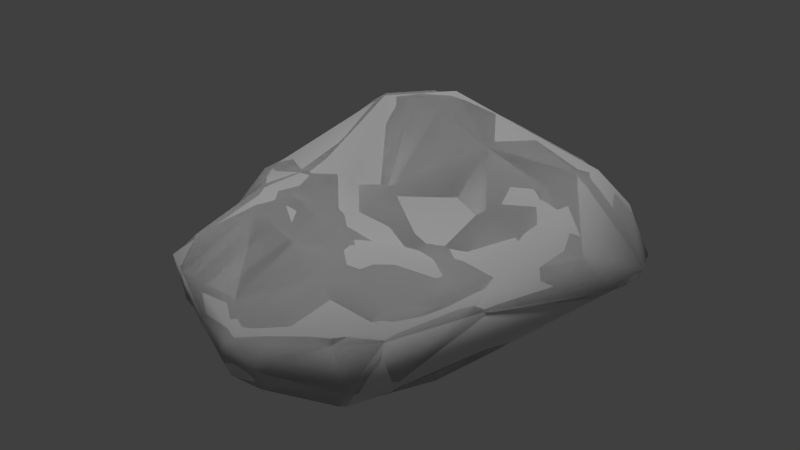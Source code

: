 # Source: rock_brown_01_flat.blend  (saved by Blender 2.65.0; exported with 4.5.12 LTS)
import bpy
from mathutils import Matrix  # noqa: F401  (used for matrix-valued properties, if any)

bpy.ops.wm.read_factory_settings(use_empty=True)
scene = bpy.context.scene
scene.name = 'Scene'

# ---- collections
col_collection_1 = bpy.data.collections.new('Collection 1'); scene.collection.children.link(col_collection_1)

# ---- materials (node trees are filled in below, after node groups)
mat_rock_brown_01 = bpy.data.materials.new('rock_brown_01')
mat_rock_brown_01.alpha_threshold = 0.0
mat_rock_brown_01.use_transparent_shadow = False
mat_rock_brown_01.roughness = 0.5
mat_rock_brown_01.line_color = (0.0, 0.0, 0.0, 1.0)

# ---- material node trees

# ---- world
world_world = bpy.data.worlds.new('World'); scene.world = world_world
world_world.color = (0.05088, 0.05088, 0.05088)
world_world.use_sun_shadow = False
world_world.sun_shadow_jitter_overblur = 0.0
world_world.cycles.sampling_method = 'MANUAL'
world_world.cycles.sample_map_resolution = 256

# ---- lights
light_hemi = bpy.data.lights.new('Hemi', 'SUN')
light_hemi.transmission_factor = 0.0
light_hemi.angle = 0.1993
light_hemi.energy = 1.0
light_hemi.shadow_buffer_clip_start = 0.5
light_hemi.shadow_soft_size = 0.1
light_hemi.shadow_cascade_max_distance = 1000.0
light_hemi.cycles.use_multiple_importance_sampling = False

# ---- meshes
me_collisionmesh_1 = bpy.data.meshes.new('collisionmesh-1')
me_collisionmesh_1.from_pydata([(-0.9204, 0.24, 0.1717), (0.8536, 1.043, -0.5446), (0.8939, -0.7826, -0.3583), (-0.6752, -0.7828, -0.473), (0.2308, 0.558, -0.5458), (-0.7174, 0.9745, 0.619), (-1.033, -0.1683, -0.5032), (-0.884, -0.8868, -0.2424), (-1.357, 0.9451, -0.0621), (-0.4461, 1.147, -0.4481), (-0.6071, -1.152, 0.04775), (0.994, 1.43, 0.1286), (0.2625, -0.9379, -0.577), (-0.007456, -1.293, -0.4056), (0.8452, -0.885, -0.006552), (1.037, -0.04216, 0.1352), (1.35, 0.4333, 0.1738), (0.2091, -0.3244, 0.1264), (0.2297, -1.351, -0.2268), (-0.3916, -0.1854, -0.5745), (0.1568, -1.149, -0.5174), (-0.6729, -0.01338, 0.2281), (-0.1192, -0.0774, 0.1824), (0.3218, 1.129, 0.6069), (-0.5481, 0.2458, 0.2651), (-1.117, -0.1823, -0.2293), (-0.09485, 0.2646, 0.2936), (0.5642, 1.221, -0.5953), (0.4133, 1.779, -0.354), (1.17, 1.319, -0.2231), (0.9051, -0.478, -0.464), (-0.015, -1.384, -0.2273), (0.5673, -0.649, -0.5746), (-0.6003, 1.48, 0.02985), (-1.389, 0.54, -0.3802), (-0.6559, -1.103, -0.1847), (-0.8947, -0.9605, 0.002986), (-0.3955, -1.088, -0.3046), (0.02541, 0.9196, 0.7648), (-0.809, 0.5432, 0.3265), (-0.3259, 0.8165, 0.7396), (-0.3365, 1.065, 0.7059), (-0.874, -0.5263, -0.463), (-0.6016, 1.471, -0.3027), (-1.347, 0.1744, -0.4141), (1.553, 0.4657, 0.003241), (-0.8372, -0.2119, 0.2483), (-0.5301, -0.249, 0.284), (0.7156, 1.655, -0.2784), (-1.482, 0.304, -0.2339), (0.3886, 0.1306, 0.1126), (-0.562, 1.329, 0.345), (1.108, 1.114, -0.3802), (0.7322, 0.4767, -0.5296), (-1.082, 1.206, 0.313), (-0.8089, 1.185, 0.5266), (0.9326, -0.5143, 0.103), (-0.1271, -1.143, 0.03701), (0.3861, 1.537, 0.3018), (1.092, -0.2521, -0.001497), (-0.622, 0.7801, 0.6607), (1.477, 0.81, -0.1411), (-1.142, -0.2092, -0.01526), (1.604, 0.7741, 0.05314), (0.07168, 1.695, -0.4785), (0.9695, 0.3233, 0.2575), (0.7206, 0.04966, 0.1121), (0.8349, -0.3067, 0.1248), (0.01327, -1.358, -0.0858), (-1.118, 0.1351, -0.5453), (0.2127, -1.285, -0.401), (0.2371, -1.265, -0.06254), (0.6032, -1.08, -0.0331), (-0.4651, 0.466, -0.489), (0.2056, -0.6498, 0.1075), (-0.5551, 1.137, 0.5637), (-0.2107, -0.5559, 0.1576), (-0.8249, -0.8374, 0.1263), (-1.459, 0.311, -0.08408), (0.6967, -1.061, -0.3435), (1.082, -0.05601, -0.3687), (-0.2631, -0.8061, -0.5254), (-0.03169, 1.191, 0.6341), (-0.8835, -0.04504, -0.5926), (0.8172, 1.478, -0.5151), (0.7695, 1.375, 0.354), (-0.9276, 0.7649, -0.4869), (-1.08, 1.025, -0.4279), (-0.02388, 1.785, -0.2669), (1.3, 1.149, 0.1942), (-1.199, 0.7069, 0.1775), (0.7905, -0.6602, 0.122), (0.4095, -0.1357, 0.06734), (0.4227, 0.6937, 0.5784), (0.64, 0.3766, 0.3025), (0.9576, 0.9607, 0.4604), (0.4458, 1.689, 0.08203), (-0.3127, -1.268, -0.1031), (-0.7634, -0.5335, -0.558), (1.054, -0.3797, -0.2934), (1.3, 0.2432, -0.1732), (0.2618, -0.08318, -0.6137), (-1.229, 1.254, -0.116), (-1.241, 1.158, -0.3186), (0.5851, -0.9965, -0.518), (0.9487, 0.5794, -0.4685), (-0.5829, -0.5128, 0.2693), (-1.363, 1.024, -0.2411), (-1.126, 0.09485, 0.1204), (-0.9591, 1.121, 0.4705), (-0.03103, 1.64, 0.1351), (-1.345, 0.2849, 0.06268), (0.488, 1.65, -0.5363), (0.9875, 1.185, 0.3919), (1.489, 1.059, -0.01695), (0.9113, 0.6583, 0.4461)], [], [(74, 72, 91), (87, 34, 103), (101, 32, 12), (42, 3, 7), (93, 50, 94), (87, 43, 9), (97, 13, 31), (22, 21, 47), (1, 27, 84), (1, 84, 52), (41, 40, 38), (1, 52, 105), (83, 73, 19), (96, 88, 110), (61, 114, 63), (88, 64, 43), (2, 30, 99), (94, 115, 93), (22, 24, 21), (2, 79, 104), (18, 68, 31), (109, 54, 90), (2, 104, 30), (96, 48, 28), (3, 81, 37), (3, 37, 35), (3, 35, 7), (40, 26, 93), (28, 48, 84), (65, 16, 115), (46, 108, 62), (36, 62, 25), (91, 14, 56), (53, 4, 27), (74, 57, 72), (53, 27, 1), (53, 1, 105), (53, 101, 4), (29, 114, 61), (99, 80, 100), (58, 110, 82), (85, 96, 58), (106, 77, 10), (5, 75, 55), (5, 55, 109), (87, 103, 43), (5, 109, 39), (5, 39, 60), (6, 42, 25), (6, 25, 44), (100, 61, 45), (6, 44, 69), (6, 69, 83), (46, 77, 106), (6, 83, 98), (6, 98, 42), (46, 0, 108), (78, 62, 111), (79, 18, 70), (35, 36, 7), (35, 97, 10), (36, 77, 62), (78, 49, 25), (78, 25, 62), (29, 61, 52), (8, 90, 54), (96, 28, 88), (8, 54, 102), (67, 56, 15), (92, 17, 67), (63, 95, 16), (85, 11, 96), (91, 67, 17), (9, 43, 64), (97, 31, 68), (108, 111, 62), (61, 100, 52), (30, 105, 80), (78, 90, 8), (44, 25, 49), (110, 33, 51), (78, 8, 49), (7, 36, 25), (87, 9, 86), (59, 15, 56), (85, 113, 89), (110, 88, 33), (95, 115, 16), (51, 75, 82), (109, 90, 39), (92, 67, 66), (83, 86, 73), (11, 89, 114), (11, 114, 29), (11, 29, 48), (11, 48, 96), (80, 105, 100), (40, 60, 24), (98, 19, 81), (86, 9, 73), (32, 30, 104), (63, 16, 45), (22, 47, 17), (91, 17, 74), (98, 81, 3), (19, 73, 4), (99, 100, 59), (16, 15, 59), (28, 112, 64), (16, 59, 45), (104, 79, 70), (55, 54, 109), (14, 59, 56), (95, 113, 85), (105, 52, 100), (40, 24, 26), (40, 93, 38), (14, 79, 2), (14, 2, 59), (91, 72, 14), (94, 66, 65), (92, 66, 50), (20, 70, 13), (104, 70, 20), (72, 18, 79), (41, 60, 40), (67, 15, 66), (101, 12, 19), (39, 0, 24), (71, 72, 57), (22, 26, 24), (55, 75, 51), (71, 57, 68), (13, 81, 20), (71, 68, 18), (78, 111, 90), (106, 10, 57), (76, 17, 47), (65, 66, 15), (10, 77, 36), (28, 84, 112), (90, 0, 39), (46, 62, 77), (10, 97, 57), (106, 47, 46), (41, 5, 60), (42, 98, 3), (32, 101, 53), (32, 53, 105), (32, 105, 30), (72, 71, 18), (42, 7, 25), (74, 17, 76), (83, 19, 98), (85, 89, 11), (18, 31, 13), (57, 97, 68), (97, 37, 13), (13, 37, 81), (18, 13, 70), (12, 81, 19), (94, 50, 66), (91, 56, 67), (35, 10, 36), (100, 45, 59), (94, 65, 115), (41, 75, 5), (9, 4, 73), (61, 63, 45), (95, 89, 113), (29, 52, 84), (24, 0, 21), (106, 57, 76), (21, 0, 46), (65, 15, 16), (21, 46, 47), (39, 24, 60), (22, 17, 92), (22, 92, 50), (51, 82, 110), (22, 50, 26), (72, 79, 14), (93, 26, 50), (102, 43, 103), (23, 38, 93), (23, 93, 95), (23, 95, 85), (23, 85, 58), (23, 58, 82), (32, 104, 12), (23, 82, 38), (108, 0, 90), (88, 43, 33), (69, 44, 34), (99, 59, 2), (69, 34, 87), (69, 87, 86), (69, 86, 83), (54, 33, 102), (63, 114, 89), (34, 44, 49), (90, 111, 108), (34, 49, 8), (34, 8, 107), (55, 51, 54), (54, 51, 33), (35, 37, 97), (63, 89, 95), (12, 20, 81), (41, 38, 82), (107, 8, 102), (76, 47, 106), (107, 102, 103), (74, 76, 57), (107, 103, 34), (104, 20, 12), (27, 9, 64), (27, 64, 112), (27, 112, 84), (58, 96, 110), (95, 93, 115), (102, 33, 43), (41, 82, 75), (27, 4, 9), (30, 80, 99), (19, 4, 101), (29, 84, 48), (28, 64, 88)])
_uv = me_collisionmesh_1.uv_layers.new(name='UVMap')
_uv.uv.foreach_set('vector', [0.0596, -0.09504, -0.006919, -0.2561, 0.13, -0.2356, 0.02767, 0.6978, -0.01037, 0.4665, 0.1499, 0.6681, -0.7132, 0.2214, -0.6627, -0.1348, -0.4455, -0.1336, -0.1924, 0.2088, -0.2224, 0.1287, -0.1526, 0.1225, 0.4094, 0.08101, 0.2609, -0.03279, 0.3648, -0.03418, 0.2227, 0.7708, 0.4772, 0.5881, 0.555, 0.7325, -0.1483, -0.02978, -0.2424, -0.1211, -0.1762, -0.1176, 0.1478, 0.05029, 0.08697, 0.1741, 0.05895, 0.1134, 0.7975, -0.5851, 0.8758, -0.7325, 1.019, -0.5996, 0.7975, -0.5851, 1.019, -0.5996, 0.8316, -0.4436, 0.364, 0.2684, 0.3266, 0.2307, 0.3926, 0.1926, 0.7975, -0.5851, 0.8316, -0.4436, 0.5961, -0.5246, -0.2188, 0.3629, -0.362, 0.5982, -0.399, 0.2849, 0.6639, 0.2728, 0.6405, 0.4407, 0.5579, 0.3571, 0.663, -0.2747, 0.7497, -0.1749, 0.6263, -0.2111, 0.6405, 0.4407, 0.7067, 0.4829, 0.4772, 0.5881, 0.08869, -0.4011, 0.1854, -0.4644, 0.2385, -0.388, 0.3648, -0.03418, 0.4788, -0.03151, 0.4094, 0.08101, 0.1478, 0.05029, 0.1571, 0.1865, 0.08697, 0.1741, 0.08869, -0.4011, -0.03485, -0.3696, -0.09428, -0.4697, -0.1589, -0.1976, -0.1371, -0.1178, -0.1762, -0.1176, 0.2768, 0.384, 0.269, 0.4333, 0.1453, 0.3875, 0.08869, -0.4011, -0.09428, -0.4697, 0.1854, -0.4644, 0.6639, 0.2728, 0.8146, 0.2686, 0.7543, 0.3706, -0.2224, 0.1287, -0.3208, 0.05661, -0.2088, 0.01592, -0.2224, 0.1287, -0.2088, 0.01592, -0.1576, 0.06014, -0.2224, 0.1287, -0.1576, 0.06014, -0.1526, 0.1225, 0.3266, 0.2307, 0.226, 0.09673, 0.4094, 0.08101, 0.7543, 0.3706, 0.8146, 0.2686, 0.9703, 0.2872, 0.4112, -0.1189, 0.5063, -0.189, 0.4788, -0.03151, 0.02551, 0.1764, 0.03809, 0.2801, -0.0405, 0.2504, -0.1126, 0.1007, -0.0405, 0.2504, -0.08765, 0.2817, 0.13, -0.2356, 0.07818, -0.2896, 0.1846, -0.2543, 0.5397, -0.612, 0.5388, -0.8392, 0.8758, -0.7325, 0.0596, -0.09504, -0.0887, -0.06556, -0.006919, -0.2561, 0.5397, -0.612, 0.8758, -0.7325, 0.7975, -0.5851, 0.5397, -0.612, 0.7975, -0.5851, 0.5961, -0.5246, 0.5397, -0.612, 0.2591, -0.7649, 0.5388, -0.8392, 0.9402, -0.349, 0.7497, -0.1749, 0.663, -0.2747, 0.2385, -0.388, 0.3542, -0.4196, 0.4754, -0.3332, 0.5942, 0.2384, 0.5579, 0.3571, 0.4348, 0.2451, 0.6293, 0.1254, 0.6639, 0.2728, 0.5942, 0.2384, 0.00421, 0.09197, -0.07878, 0.1005, -0.1137, 0.04101, 0.295, 0.3193, 0.3471, 0.3254, 0.31, 0.3684, 0.295, 0.3193, 0.31, 0.3684, 0.2768, 0.384, 0.2227, 0.7708, 0.1499, 0.6681, 0.4772, 0.5881, 0.295, 0.3193, 0.2768, 0.384, 0.1822, 0.2828, 0.295, 0.3193, 0.1822, 0.2828, 0.2809, 0.2748, -0.163, 0.3165, -0.1924, 0.2088, -0.08765, 0.2817, -0.163, 0.3165, -0.08765, 0.2817, -0.06126, 0.394, 0.4754, -0.3332, 0.663, -0.2747, 0.5523, -0.2497, -0.163, 0.3165, -0.06126, 0.394, -0.1285, 0.4055, -0.163, 0.3165, -0.1285, 0.4055, -0.2188, 0.3629, 0.02551, 0.1764, -0.07878, 0.1005, 0.00421, 0.09197, -0.163, 0.3165, -0.2188, 0.3629, -0.2338, 0.2043, -0.163, 0.3165, -0.2338, 0.2043, -0.1924, 0.2088, 0.02551, 0.1764, 0.09772, 0.2615, 0.03809, 0.2801, 0.01982, 0.3782, -0.0405, 0.2504, 0.04308, 0.3467, -0.03485, -0.3696, -0.1589, -0.1976, -0.2498, -0.2316, -0.1576, 0.06014, -0.1126, 0.1007, -0.1526, 0.1225, -0.1576, 0.06014, -0.1483, -0.02978, -0.1137, 0.04101, -0.1126, 0.1007, -0.07878, 0.1005, -0.0405, 0.2504, 0.01982, 0.3782, -0.007261, 0.3989, -0.08765, 0.2817, 0.01982, 0.3782, -0.08765, 0.2817, -0.0405, 0.2504, 0.9402, -0.349, 0.663, -0.2747, 0.8316, -0.4436, 0.1361, 0.4956, 0.1453, 0.3875, 0.269, 0.4333, 0.6639, 0.2728, 0.7543, 0.3706, 0.6405, 0.4407, 0.1361, 0.4956, 0.269, 0.4333, 0.2268, 0.5658, 0.2256, -0.2001, 0.1846, -0.2543, 0.332, -0.214, 0.2073, -0.07504, 0.1372, -0.05508, 0.2256, -0.2001, 0.6263, -0.2111, 0.5537, 0.009019, 0.5063, -0.189, 0.6293, 0.1254, 0.7293, 0.08676, 0.6639, 0.2728, 0.13, -0.2356, 0.2256, -0.2001, 0.1372, -0.05508, 0.555, 0.7325, 0.4772, 0.5881, 0.7067, 0.4829, -0.1483, -0.02978, -0.1762, -0.1176, -0.1371, -0.1178, 0.03809, 0.2801, 0.04308, 0.3467, -0.0405, 0.2504, 0.663, -0.2747, 0.4754, -0.3332, 0.8316, -0.4436, 0.1854, -0.4644, 0.5961, -0.5246, 0.3542, -0.4196, 0.01982, 0.3782, 0.1453, 0.3875, 0.1361, 0.4956, -0.06126, 0.394, -0.08765, 0.2817, -0.007261, 0.3989, 0.5579, 0.3571, 0.4305, 0.4775, 0.3877, 0.3857, 0.01982, 0.3782, 0.1361, 0.4956, -0.007261, 0.3989, -0.1526, 0.1225, -0.1126, 0.1007, -0.08765, 0.2817, 0.2227, 0.7708, 0.555, 0.7325, 0.3042, 0.924, 0.2843, -0.288, 0.332, -0.214, 0.1846, -0.2543, 0.6293, 0.1254, 0.6144, 0.03779, 0.6877, -0.05628, 0.5579, 0.3571, 0.6405, 0.4407, 0.4305, 0.4775, 0.5537, 0.009019, 0.4788, -0.03151, 0.5063, -0.189, 0.3877, 0.3857, 0.3471, 0.3254, 0.4348, 0.2451, 0.2768, 0.384, 0.1453, 0.3875, 0.1822, 0.2828, 0.2073, -0.07504, 0.2256, -0.2001, 0.2958, -0.1169, -0.2188, 0.3629, -0.08397, 0.6393, -0.362, 0.5982, 0.7293, 0.08676, 0.6877, -0.05628, 0.7497, -0.1749, 0.7293, 0.08676, 0.7497, -0.1749, 0.8963, 0.01384, 0.7293, 0.08676, 0.8963, 0.01384, 0.8146, 0.2686, 0.7293, 0.08676, 0.8146, 0.2686, 0.6639, 0.2728, 0.3542, -0.4196, 0.5961, -0.5246, 0.4754, -0.3332, 0.3266, 0.2307, 0.2809, 0.2748, 0.1571, 0.1865, -0.2338, 0.2043, -0.399, 0.2849, -0.3208, 0.05661, 0.3042, 0.924, 0.555, 0.7325, 0.5833, 1.076, 0.05153, -0.58, 0.1854, -0.4644, -0.09428, -0.4697, 0.6263, -0.2111, 0.5063, -0.189, 0.5523, -0.2497, 0.1478, 0.05029, 0.05895, 0.1134, 0.1372, -0.05508, 0.13, -0.2356, 0.1372, -0.05508, 0.0596, -0.09504, -0.2338, 0.2043, -0.3208, 0.05661, -0.2224, 0.1287, -0.399, 0.2849, -0.362, 0.5982, -0.7724, 0.5887, 0.2385, -0.388, 0.4754, -0.3332, 0.2843, -0.288, 0.5063, -0.189, 0.332, -0.214, 0.2843, -0.288, 0.7543, 0.3706, 0.831, 0.402, 0.7067, 0.4829, 0.5063, -0.189, 0.2843, -0.288, 0.5523, -0.2497, -0.09428, -0.4697, -0.03485, -0.3696, -0.2498, -0.2316, 0.31, 0.3684, 0.269, 0.4333, 0.2768, 0.384, 0.07818, -0.2896, 0.2843, -0.288, 0.1846, -0.2543, 0.5537, 0.009019, 0.6144, 0.03779, 0.6293, 0.1254, 0.5961, -0.5246, 0.8316, -0.4436, 0.4754, -0.3332, 0.3266, 0.2307, 0.1571, 0.1865, 0.226, 0.09673, 0.3266, 0.2307, 0.4094, 0.08101, 0.3926, 0.1926, 0.07818, -0.2896, -0.03485, -0.3696, 0.08869, -0.4011, 0.07818, -0.2896, 0.08869, -0.4011, 0.2843, -0.288, 0.13, -0.2356, -0.006919, -0.2561, 0.07818, -0.2896, 0.3648, -0.03418, 0.2958, -0.1169, 0.4112, -0.1189, 0.2073, -0.07504, 0.2958, -0.1169, 0.2609, -0.03279, -0.3335, -0.1599, -0.2498, -0.2316, -0.2424, -0.1211, -0.5267, -0.2928, -0.2498, -0.2316, -0.3335, -0.1599, -0.006919, -0.2561, -0.1589, -0.1976, -0.03485, -0.3696, 0.364, 0.2684, 0.2809, 0.2748, 0.3266, 0.2307, 0.2256, -0.2001, 0.332, -0.214, 0.2958, -0.1169, -0.7132, 0.2214, -0.4455, -0.1336, -0.399, 0.2849, 0.1822, 0.2828, 0.09772, 0.2615, 0.1571, 0.1865, -0.09689, -0.1729, -0.006919, -0.2561, -0.0887, -0.06556, 0.1478, 0.05029, 0.226, 0.09673, 0.1571, 0.1865, 0.31, 0.3684, 0.3471, 0.3254, 0.3877, 0.3857, -0.09689, -0.1729, -0.0887, -0.06556, -0.1371, -0.1178, -0.2424, -0.1211, -0.3208, 0.05661, -0.3335, -0.1599, -0.09689, -0.1729, -0.1371, -0.1178, -0.1589, -0.1976, 0.01982, 0.3782, 0.04308, 0.3467, 0.1453, 0.3875, 0.00421, 0.09197, -0.1137, 0.04101, -0.0887, -0.06556, 0.03344, 0.01057, 0.1372, -0.05508, 0.05895, 0.1134, 0.4112, -0.1189, 0.2958, -0.1169, 0.332, -0.214, -0.1137, 0.04101, -0.07878, 0.1005, -0.1126, 0.1007, 0.7543, 0.3706, 0.9703, 0.2872, 0.831, 0.402, 0.1453, 0.3875, 0.09772, 0.2615, 0.1822, 0.2828, 0.02551, 0.1764, -0.0405, 0.2504, -0.07878, 0.1005, -0.1137, 0.04101, -0.1483, -0.02978, -0.0887, -0.06556, 0.00421, 0.09197, 0.05895, 0.1134, 0.02551, 0.1764, 0.364, 0.2684, 0.295, 0.3193, 0.2809, 0.2748, -0.1924, 0.2088, -0.2338, 0.2043, -0.2224, 0.1287, 0.05153, -0.58, 0.2591, -0.7649, 0.5397, -0.612, 0.05153, -0.58, 0.5397, -0.612, 0.5961, -0.5246, 0.05153, -0.58, 0.5961, -0.5246, 0.1854, -0.4644, -0.006919, -0.2561, -0.09689, -0.1729, -0.1589, -0.1976, -0.1924, 0.2088, -0.1526, 0.1225, -0.08765, 0.2817, 0.0596, -0.09504, 0.1372, -0.05508, 0.03344, 0.01057, -0.2188, 0.3629, -0.399, 0.2849, -0.2338, 0.2043, 0.6293, 0.1254, 0.6877, -0.05628, 0.7293, 0.08676, -0.1589, -0.1976, -0.1762, -0.1176, -0.2424, -0.1211, -0.0887, -0.06556, -0.1483, -0.02978, -0.1371, -0.1178, -0.1483, -0.02978, -0.2088, 0.01592, -0.2424, -0.1211, -0.2424, -0.1211, -0.2088, 0.01592, -0.3208, 0.05661, -0.1589, -0.1976, -0.2424, -0.1211, -0.2498, -0.2316, -0.4455, -0.1336, -0.3208, 0.05661, -0.399, 0.2849, 0.3648, -0.03418, 0.2609, -0.03279, 0.2958, -0.1169, 0.13, -0.2356, 0.1846, -0.2543, 0.2256, -0.2001, -0.1576, 0.06014, -0.1137, 0.04101, -0.1126, 0.1007, 0.4754, -0.3332, 0.5523, -0.2497, 0.2843, -0.288, 0.3648, -0.03418, 0.4112, -0.1189, 0.4788, -0.03151, 0.364, 0.2684, 0.3471, 0.3254, 0.295, 0.3193, 0.555, 0.7325, 0.9569, 0.9388, 0.5833, 1.076, 0.663, -0.2747, 0.6263, -0.2111, 0.5523, -0.2497, 0.5537, 0.009019, 0.6877, -0.05628, 0.6144, 0.03779, 0.9402, -0.349, 0.8316, -0.4436, 1.019, -0.5996, 0.1571, 0.1865, 0.09772, 0.2615, 0.08697, 0.1741, 0.00421, 0.09197, -0.0887, -0.06556, 0.03344, 0.01057, 0.08697, 0.1741, 0.09772, 0.2615, 0.02551, 0.1764, 0.4112, -0.1189, 0.332, -0.214, 0.5063, -0.189, 0.08697, 0.1741, 0.02551, 0.1764, 0.05895, 0.1134, 0.1822, 0.2828, 0.1571, 0.1865, 0.2809, 0.2748, 0.1478, 0.05029, 0.1372, -0.05508, 0.2073, -0.07504, 0.1478, 0.05029, 0.2073, -0.07504, 0.2609, -0.03279, 0.3877, 0.3857, 0.4348, 0.2451, 0.5579, 0.3571, 0.1478, 0.05029, 0.2609, -0.03279, 0.226, 0.09673, -0.006919, -0.2561, -0.03485, -0.3696, 0.07818, -0.2896, 0.4094, 0.08101, 0.226, 0.09673, 0.2609, -0.03279, 0.2268, 0.5658, 0.4772, 0.5881, 0.1499, 0.6681, 0.4797, 0.1706, 0.3926, 0.1926, 0.4094, 0.08101, 0.4797, 0.1706, 0.4094, 0.08101, 0.5537, 0.009019, 0.4797, 0.1706, 0.5537, 0.009019, 0.6293, 0.1254, 0.4797, 0.1706, 0.6293, 0.1254, 0.5942, 0.2384, 0.4797, 0.1706, 0.5942, 0.2384, 0.4348, 0.2451, -0.6627, -0.1348, -0.5267, -0.2928, -0.4455, -0.1336, 0.4797, 0.1706, 0.4348, 0.2451, 0.3926, 0.1926, 0.03809, 0.2801, 0.09772, 0.2615, 0.1453, 0.3875, 0.6405, 0.4407, 0.4772, 0.5881, 0.4305, 0.4775, -0.1285, 0.4055, -0.06126, 0.394, -0.01037, 0.4665, 0.2385, -0.388, 0.2843, -0.288, 0.08869, -0.4011, -0.1285, 0.4055, -0.01037, 0.4665, 0.02767, 0.6978, -0.1285, 0.4055, 0.02767, 0.6978, -0.08397, 0.6393, -0.1285, 0.4055, -0.08397, 0.6393, -0.2188, 0.3629, 0.269, 0.4333, 0.4305, 0.4775, 0.2268, 0.5658, 0.6263, -0.2111, 0.7497, -0.1749, 0.6877, -0.05628, -0.01037, 0.4665, -0.06126, 0.394, -0.007261, 0.3989, 0.1453, 0.3875, 0.04308, 0.3467, 0.03809, 0.2801, -0.01037, 0.4665, -0.007261, 0.3989, 0.1361, 0.4956, -0.01037, 0.4665, 0.1361, 0.4956, 0.1182, 0.5583, 0.31, 0.3684, 0.3877, 0.3857, 0.269, 0.4333, 0.269, 0.4333, 0.3877, 0.3857, 0.4305, 0.4775, -0.1576, 0.06014, -0.2088, 0.01592, -0.1483, -0.02978, 0.6263, -0.2111, 0.6877, -0.05628, 0.5537, 0.009019, -0.4455, -0.1336, -0.3335, -0.1599, -0.3208, 0.05661, 0.364, 0.2684, 0.3926, 0.1926, 0.4348, 0.2451, 0.1182, 0.5583, 0.1361, 0.4956, 0.2268, 0.5658, 0.03344, 0.01057, 0.05895, 0.1134, 0.00421, 0.09197, 0.1182, 0.5583, 0.2268, 0.5658, 0.1499, 0.6681, 0.0596, -0.09504, 0.03344, 0.01057, -0.0887, -0.06556, 0.1182, 0.5583, 0.1499, 0.6681, -0.01037, 0.4665, -0.5267, -0.2928, -0.3335, -0.1599, -0.4455, -0.1336, 1.019, 0.5258, 0.555, 0.7325, 0.7067, 0.4829, 1.019, 0.5258, 0.7067, 0.4829, 0.831, 0.402, 1.019, 0.5258, 0.831, 0.402, 0.9703, 0.2872, 0.5942, 0.2384, 0.6639, 0.2728, 0.5579, 0.3571, 0.5537, 0.009019, 0.4094, 0.08101, 0.4788, -0.03151, 0.2268, 0.5658, 0.4305, 0.4775, 0.4772, 0.5881, 0.364, 0.2684, 0.4348, 0.2451, 0.3471, 0.3254, 1.019, 0.5258, 0.9569, 0.9388, 0.555, 0.7325, 0.1854, -0.4644, 0.3542, -0.4196, 0.2385, -0.388, -0.399, 0.2849, -0.7724, 0.5887, -0.7132, 0.2214, 0.8963, 0.01384, 0.9703, 0.2872, 0.8146, 0.2686, 0.7543, 0.3706, 0.7067, 0.4829, 0.6405, 0.4407])
me_collisionmesh_1.materials.append(None)
me_collisionmesh_1.use_remesh_preserve_volume = False
me_collisionmesh_1.use_remesh_preserve_attributes = False
me_collisionmesh_1.use_mirror_vertex_groups = False
me_collisionmesh_1.update()
me_rockflat8 = bpy.data.meshes.new('rockflat8')
me_rockflat8.from_pydata([(-0.7781, 0.2174, 0.2024), (0.7538, 1.494, -0.5787), (0.8202, -0.9536, -0.3669), (-0.753, -0.6158, -0.5391), (0.3651, 0.2713, -0.5831), (-0.8496, 1.128, 0.5384), (-0.8417, -0.9781, -0.2163), (-1.33, 1.168, -0.2047), (-0.5571, 1.451, -0.372), (-0.829, -1.04, 0.0563), (1.22, 1.247, 0.203), (0.1688, -1.051, -0.5487), (0.07269, -1.39, -0.3084), (0.8417, -0.861, 0.05375), (1.074, -0.2019, 0.09656), (1.104, 0.4972, 0.3354), (-0.001018, -0.2743, 0.1581), (-0.995, 0.004892, -0.564), (-0.1064, 1.026, 0.7649), (-0.41, 0.2257, 0.2872), (-1.183, -0.139, -0.03878), (0.4906, 1.769, -0.344), (1.457, 1.104, -0.03566), (0.9523, -0.1951, -0.4679), (0.585, -0.9525, -0.5462), (-1.128, 1.225, 0.2347), (-1.416, 0.2835, -0.3937), (-0.3166, -1.272, -0.1454), (-0.5569, 0.7629, 0.6939), (1.618, 0.7024, 0.01863), (-0.671, -0.3733, 0.2985), (-1.493, 0.3279, -0.156), (0.4443, 0.0316, 0.07398), (0.05391, -1.325, -0.05349), (0.3222, 1.691, 0.1498), (-0.0231, 1.77, -0.3968), (0.9996, 1.174, 0.4173), (-1.023, 0.9829, -0.4535), (-1.309, 0.3436, 0.07675)], [], [(37, 26, 7), (4, 24, 11), (16, 0, 30), (16, 19, 0), (5, 25, 38), (2, 24, 23), (3, 11, 27), (3, 27, 6), (28, 19, 15), (30, 38, 20), (23, 4, 1), (16, 33, 13), (2, 23, 29), (37, 7, 8), (5, 0, 28), (3, 20, 26), (3, 26, 17), (30, 0, 38), (31, 20, 38), (6, 27, 9), (22, 29, 1), (7, 38, 25), (34, 21, 35), (32, 16, 14), (29, 36, 15), (36, 10, 34), (13, 14, 16), (27, 12, 33), (31, 38, 7), (26, 20, 31), (34, 25, 5), (6, 9, 20), (34, 35, 25), (5, 38, 0), (10, 22, 21), (10, 21, 34), (3, 17, 11), (37, 8, 17), (2, 29, 14), (21, 1, 35), (15, 14, 29), (24, 2, 12), (23, 1, 29), (28, 15, 18), (13, 2, 14), (24, 12, 11), (13, 12, 2), (4, 11, 17), (30, 9, 33), (15, 32, 14), (30, 20, 9), (9, 27, 33), (18, 5, 28), (24, 4, 23), (13, 33, 12), (3, 6, 20), (12, 27, 11), (8, 4, 17), (30, 33, 16), (0, 19, 28), (5, 18, 34), (16, 32, 19), (15, 19, 32), (18, 15, 36), (18, 36, 34), (35, 8, 25), (17, 26, 37), (29, 22, 10), (26, 31, 7), (29, 10, 36), (1, 8, 35), (7, 25, 8), (1, 4, 8), (22, 1, 21)])
me_rockflat8.polygons.foreach_set('use_smooth', [True] * 74)
_uv = me_rockflat8.uv_layers.new(name='UVMap')
_uv.uv.foreach_set('vector', [0.002633, 0.6847, -0.04508, 0.417, 0.1636, 0.5882, -0.7453, 0.4207, -0.5452, -0.2714, -0.3732, -0.1309, 0.1101, -0.001682, 0.1097, 0.227, 0.03314, 0.1187, 0.1101, -0.001682, 0.178, 0.1592, 0.1097, 0.227, 0.2973, 0.3674, 0.2713, 0.4339, 0.05925, 0.3462, 0.02273, -0.3837, -0.07448, -0.4847, 0.2912, -0.4698, -0.2177, 0.1823, -0.3732, -0.1309, -0.1545, -0.02511, -0.2177, 0.1823, -0.1545, -0.02511, -0.1541, 0.1037, 0.2911, 0.265, 0.178, 0.1592, 0.4756, -0.1003, 0.03314, 0.1187, 0.05925, 0.3462, -0.04638, 0.2543, 0.2912, -0.4698, 0.4109, -0.8052, 0.9316, -0.6407, 0.1101, -0.001682, -0.1313, -0.1166, 0.08753, -0.2721, 0.02273, -0.3837, 0.2912, -0.4698, 0.6054, -0.2275, 0.241, 0.8051, 0.1636, 0.5882, 0.4893, 0.6106, 0.2973, 0.3674, 0.1097, 0.227, 0.2911, 0.265, -0.2177, 0.1823, -0.04638, 0.2543, -0.04508, 0.417, -0.2177, 0.1823, -0.04508, 0.417, -0.1815, 0.3805, 0.03314, 0.1187, 0.1097, 0.227, 0.05925, 0.3462, 0.006365, 0.3885, -0.04638, 0.2543, 0.05925, 0.3462, -0.1541, 0.1037, -0.1545, -0.02511, -0.1098, 0.0853, 0.7728, -0.1961, 0.6054, -0.2275, 0.9316, -0.6407, 0.1636, 0.5882, 0.05925, 0.3462, 0.2713, 0.4339, 0.6187, 0.2877, 0.7679, 0.3477, 0.6713, 0.4603, 0.2466, -0.05334, 0.1101, -0.001682, 0.2912, -0.2432, 0.6054, -0.2275, 0.5953, 0.0499, 0.4756, -0.1003, 0.5953, 0.0499, 0.6999, -0.01439, 0.6187, 0.2877, 0.08753, -0.2721, 0.2912, -0.2432, 0.1101, -0.001682, -0.1545, -0.02511, -0.1997, -0.1525, -0.1313, -0.1166, 0.006365, 0.3885, 0.05925, 0.3462, 0.1636, 0.5882, -0.04508, 0.417, -0.04638, 0.2543, 0.006365, 0.3885, 0.6187, 0.2877, 0.2713, 0.4339, 0.2973, 0.3674, -0.1541, 0.1037, -0.1098, 0.0853, -0.04638, 0.2543, 0.6187, 0.2877, 0.6713, 0.4603, 0.2713, 0.4339, 0.2973, 0.3674, 0.05925, 0.3462, 0.1097, 0.227, 0.6999, -0.01439, 0.7675, -0.152, 0.7679, 0.3477, 0.6999, -0.01439, 0.7679, 0.3477, 0.6187, 0.2877, -0.2177, 0.1823, -0.1815, 0.3805, -0.3732, -0.1309, 0.241, 0.8051, 0.4893, 0.6106, 0.5833, 1.076, 0.02273, -0.3837, 0.6054, -0.2275, 0.2912, -0.2432, 0.7679, 0.3477, 0.9306, 0.3378, 0.6713, 0.4603, 0.4756, -0.1003, 0.2912, -0.2432, 0.6054, -0.2275, -0.07448, -0.4847, 0.02273, -0.3837, -0.1997, -0.1525, 0.2912, -0.4698, 0.9316, -0.6407, 0.6054, -0.2275, 0.2911, 0.265, 0.4756, -0.1003, 0.3915, 0.2268, 0.08753, -0.2721, 0.02273, -0.3837, 0.2912, -0.2432, -0.5452, -0.2714, -0.1997, -0.1525, -0.3732, -0.1309, 0.08753, -0.2721, -0.1997, -0.1525, 0.02273, -0.3837, -0.7453, 0.4207, -0.3732, -0.1309, -0.1815, 0.3805, 0.03314, 0.1187, -0.1098, 0.0853, -0.1313, -0.1166, 0.4756, -0.1003, 0.2466, -0.05334, 0.2912, -0.2432, 0.03314, 0.1187, -0.04638, 0.2543, -0.1098, 0.0853, -0.1098, 0.0853, -0.1545, -0.02511, -0.1313, -0.1166, 0.3915, 0.2268, 0.2973, 0.3674, 0.2911, 0.265, -0.07448, -0.4847, 0.4109, -0.8052, 0.2912, -0.4698, 0.08753, -0.2721, -0.1313, -0.1166, -0.1997, -0.1525, -0.2177, 0.1823, -0.1541, 0.1037, -0.04638, 0.2543, -0.1997, -0.1525, -0.1545, -0.02511, -0.3732, -0.1309, 0.4893, 0.6106, 0.9569, 0.9388, 0.5833, 1.076, 0.03314, 0.1187, -0.1313, -0.1166, 0.1101, -0.001682, 0.1097, 0.227, 0.178, 0.1592, 0.2911, 0.265, 0.2973, 0.3674, 0.3915, 0.2268, 0.6187, 0.2877, 0.1101, -0.001682, 0.2466, -0.05334, 0.178, 0.1592, 0.4756, -0.1003, 0.178, 0.1592, 0.2466, -0.05334, 0.3915, 0.2268, 0.4756, -0.1003, 0.5953, 0.0499, 0.3915, 0.2268, 0.5953, 0.0499, 0.6187, 0.2877, 0.6713, 0.4603, 0.4893, 0.6106, 0.2713, 0.4339, -0.1815, 0.3805, -0.04508, 0.417, 0.002633, 0.6847, 0.6054, -0.2275, 0.7675, -0.152, 0.6999, -0.01439, -0.04508, 0.417, 0.006365, 0.3885, 0.1636, 0.5882, 0.6054, -0.2275, 0.6999, -0.01439, 0.5953, 0.0499, 0.9306, 0.3378, 0.4893, 0.6106, 0.6713, 0.4603, 0.1636, 0.5882, 0.2713, 0.4339, 0.4893, 0.6106, 0.9306, 0.3378, 0.9569, 0.9388, 0.4893, 0.6106, 0.7675, -0.152, 0.9306, 0.3378, 0.7679, 0.3477])
me_rockflat8.materials.append(mat_rock_brown_01)
me_rockflat8.use_remesh_preserve_volume = False
me_rockflat8.use_remesh_preserve_attributes = False
me_rockflat8.use_mirror_vertex_groups = False
me_rockflat8.update()
me_rockflat96 = bpy.data.meshes.new('rockflat96')
me_rockflat96.from_pydata([(-0.9204, 0.24, 0.1717), (0.8536, 1.043, -0.5446), (0.8939, -0.7826, -0.3583), (-0.6752, -0.7828, -0.473), (0.2308, 0.558, -0.5458), (-0.7174, 0.9745, 0.619), (-1.033, -0.1683, -0.5032), (-0.884, -0.8868, -0.2424), (-1.357, 0.9451, -0.0621), (-0.4461, 1.147, -0.4481), (-0.6071, -1.152, 0.04775), (0.994, 1.43, 0.1286), (0.2625, -0.9379, -0.577), (-0.007456, -1.293, -0.4056), (0.8452, -0.885, -0.006552), (1.037, -0.04216, 0.1352), (1.35, 0.4333, 0.1738), (0.2091, -0.3244, 0.1264), (0.2297, -1.351, -0.2268), (-0.3916, -0.1854, -0.5745), (0.1568, -1.149, -0.5174), (-0.6729, -0.01338, 0.2281), (-0.1192, -0.0774, 0.1824), (0.3218, 1.129, 0.6069), (-0.5481, 0.2458, 0.2651), (-1.117, -0.1823, -0.2293), (-0.09485, 0.2646, 0.2936), (0.5642, 1.221, -0.5953), (0.4133, 1.779, -0.354), (1.17, 1.319, -0.2231), (0.9051, -0.478, -0.464), (-0.015, -1.384, -0.2273), (0.5673, -0.649, -0.5746), (-0.6003, 1.48, 0.02985), (-1.389, 0.54, -0.3802), (-0.6559, -1.103, -0.1847), (-0.8947, -0.9605, 0.002986), (-0.3955, -1.088, -0.3046), (0.02541, 0.9196, 0.7648), (-0.809, 0.5432, 0.3265), (-0.3259, 0.8165, 0.7396), (-0.3365, 1.065, 0.7059), (-0.874, -0.5263, -0.463), (-0.6016, 1.471, -0.3027), (-1.347, 0.1744, -0.4141), (1.553, 0.4657, 0.003241), (-0.8372, -0.2119, 0.2483), (-0.5301, -0.249, 0.284), (0.7156, 1.655, -0.2784), (-1.482, 0.304, -0.2339), (0.3886, 0.1306, 0.1126), (-0.562, 1.329, 0.345), (1.108, 1.114, -0.3802), (0.7322, 0.4767, -0.5296), (-1.082, 1.206, 0.313), (-0.8089, 1.185, 0.5266), (0.9326, -0.5143, 0.103), (-0.1271, -1.143, 0.03701), (0.3861, 1.537, 0.3018), (1.092, -0.2521, -0.001497), (-0.622, 0.7801, 0.6607), (1.477, 0.81, -0.1411), (-1.142, -0.2092, -0.01526), (1.604, 0.7741, 0.05314), (0.07168, 1.695, -0.4785), (0.9695, 0.3233, 0.2575), (0.7206, 0.04966, 0.1121), (0.8349, -0.3067, 0.1248), (0.01327, -1.358, -0.0858), (-1.118, 0.1351, -0.5453), (0.2127, -1.285, -0.401), (0.2371, -1.265, -0.06254), (0.6032, -1.08, -0.0331), (-0.4651, 0.466, -0.489), (0.2056, -0.6498, 0.1075), (-0.5551, 1.137, 0.5637), (-0.2107, -0.5559, 0.1576), (-0.8249, -0.8374, 0.1263), (-1.459, 0.311, -0.08408), (0.6967, -1.061, -0.3435), (1.082, -0.05601, -0.3687), (-0.2631, -0.8061, -0.5254), (-0.03169, 1.191, 0.6341), (-0.8835, -0.04504, -0.5926), (0.8172, 1.478, -0.5151), (0.7695, 1.375, 0.354), (-0.9276, 0.7649, -0.4869), (-1.08, 1.025, -0.4279), (-0.02388, 1.785, -0.2669), (1.3, 1.149, 0.1942), (-1.199, 0.7069, 0.1775), (0.7905, -0.6602, 0.122), (0.4095, -0.1357, 0.06734), (0.4227, 0.6937, 0.5784), (0.64, 0.3766, 0.3025), (0.9576, 0.9607, 0.4604), (0.4458, 1.689, 0.08203), (-0.3127, -1.268, -0.1031), (-0.7634, -0.5335, -0.558), (1.054, -0.3797, -0.2934), (1.3, 0.2432, -0.1732), (0.2618, -0.08318, -0.6137), (-1.229, 1.254, -0.116), (-1.241, 1.158, -0.3186), (0.5851, -0.9965, -0.518), (0.9487, 0.5794, -0.4685), (-0.5829, -0.5128, 0.2693), (-1.363, 1.024, -0.2411), (-1.126, 0.09485, 0.1204), (-0.9591, 1.121, 0.4705), (-0.03103, 1.64, 0.1351), (-1.345, 0.2849, 0.06268), (0.488, 1.65, -0.5363), (0.9875, 1.185, 0.3919), (1.489, 1.059, -0.01695), (0.9113, 0.6583, 0.4461)], [], [(74, 72, 91), (87, 34, 103), (101, 32, 12), (42, 3, 7), (93, 50, 94), (87, 43, 9), (97, 13, 31), (22, 21, 47), (1, 27, 84), (1, 84, 52), (41, 40, 38), (1, 52, 105), (83, 73, 19), (96, 88, 110), (61, 114, 63), (88, 64, 43), (2, 30, 99), (94, 115, 93), (22, 24, 21), (2, 79, 104), (18, 68, 31), (109, 54, 90), (2, 104, 30), (96, 48, 28), (3, 81, 37), (3, 37, 35), (3, 35, 7), (40, 26, 93), (28, 48, 84), (65, 16, 115), (46, 108, 62), (36, 62, 25), (91, 14, 56), (53, 4, 27), (74, 57, 72), (53, 27, 1), (53, 1, 105), (53, 101, 4), (29, 114, 61), (99, 80, 100), (58, 110, 82), (85, 96, 58), (106, 77, 10), (5, 75, 55), (5, 55, 109), (87, 103, 43), (5, 109, 39), (5, 39, 60), (6, 42, 25), (6, 25, 44), (100, 61, 45), (6, 44, 69), (6, 69, 83), (46, 77, 106), (6, 83, 98), (6, 98, 42), (46, 0, 108), (78, 62, 111), (79, 18, 70), (35, 36, 7), (35, 97, 10), (36, 77, 62), (78, 49, 25), (78, 25, 62), (29, 61, 52), (8, 90, 54), (96, 28, 88), (8, 54, 102), (67, 56, 15), (92, 17, 67), (63, 95, 16), (85, 11, 96), (91, 67, 17), (9, 43, 64), (97, 31, 68), (108, 111, 62), (61, 100, 52), (30, 105, 80), (78, 90, 8), (44, 25, 49), (110, 33, 51), (78, 8, 49), (7, 36, 25), (87, 9, 86), (59, 15, 56), (85, 113, 89), (110, 88, 33), (95, 115, 16), (51, 75, 82), (109, 90, 39), (92, 67, 66), (83, 86, 73), (11, 89, 114), (11, 114, 29), (11, 29, 48), (11, 48, 96), (80, 105, 100), (40, 60, 24), (98, 19, 81), (86, 9, 73), (32, 30, 104), (63, 16, 45), (22, 47, 17), (91, 17, 74), (98, 81, 3), (19, 73, 4), (99, 100, 59), (16, 15, 59), (28, 112, 64), (16, 59, 45), (104, 79, 70), (55, 54, 109), (14, 59, 56), (95, 113, 85), (105, 52, 100), (40, 24, 26), (40, 93, 38), (14, 79, 2), (14, 2, 59), (91, 72, 14), (94, 66, 65), (92, 66, 50), (20, 70, 13), (104, 70, 20), (72, 18, 79), (41, 60, 40), (67, 15, 66), (101, 12, 19), (39, 0, 24), (71, 72, 57), (22, 26, 24), (55, 75, 51), (71, 57, 68), (13, 81, 20), (71, 68, 18), (78, 111, 90), (106, 10, 57), (76, 17, 47), (65, 66, 15), (10, 77, 36), (28, 84, 112), (90, 0, 39), (46, 62, 77), (10, 97, 57), (106, 47, 46), (41, 5, 60), (42, 98, 3), (32, 101, 53), (32, 53, 105), (32, 105, 30), (72, 71, 18), (42, 7, 25), (74, 17, 76), (83, 19, 98), (85, 89, 11), (18, 31, 13), (57, 97, 68), (97, 37, 13), (13, 37, 81), (18, 13, 70), (12, 81, 19), (94, 50, 66), (91, 56, 67), (35, 10, 36), (100, 45, 59), (94, 65, 115), (41, 75, 5), (9, 4, 73), (61, 63, 45), (95, 89, 113), (29, 52, 84), (24, 0, 21), (106, 57, 76), (21, 0, 46), (65, 15, 16), (21, 46, 47), (39, 24, 60), (22, 17, 92), (22, 92, 50), (51, 82, 110), (22, 50, 26), (72, 79, 14), (93, 26, 50), (102, 43, 103), (23, 38, 93), (23, 93, 95), (23, 95, 85), (23, 85, 58), (23, 58, 82), (32, 104, 12), (23, 82, 38), (108, 0, 90), (88, 43, 33), (69, 44, 34), (99, 59, 2), (69, 34, 87), (69, 87, 86), (69, 86, 83), (54, 33, 102), (63, 114, 89), (34, 44, 49), (90, 111, 108), (34, 49, 8), (34, 8, 107), (55, 51, 54), (54, 51, 33), (35, 37, 97), (63, 89, 95), (12, 20, 81), (41, 38, 82), (107, 8, 102), (76, 47, 106), (107, 102, 103), (74, 76, 57), (107, 103, 34), (104, 20, 12), (27, 9, 64), (27, 64, 112), (27, 112, 84), (58, 96, 110), (95, 93, 115), (102, 33, 43), (41, 82, 75), (27, 4, 9), (30, 80, 99), (19, 4, 101), (29, 84, 48), (28, 64, 88)])
me_rockflat96.polygons.foreach_set('use_smooth', [True] * 228)
_uv = me_rockflat96.uv_layers.new(name='UVMap')
_uv.uv.foreach_set('vector', [0.0596, -0.09504, -0.006919, -0.2561, 0.13, -0.2356, 0.02767, 0.6978, -0.01037, 0.4665, 0.1499, 0.6681, -0.7132, 0.2214, -0.6627, -0.1348, -0.4455, -0.1336, -0.1924, 0.2088, -0.2224, 0.1287, -0.1526, 0.1225, 0.4094, 0.08101, 0.2609, -0.03279, 0.3648, -0.03418, 0.2227, 0.7708, 0.4772, 0.5881, 0.555, 0.7325, -0.1483, -0.02978, -0.2424, -0.1211, -0.1762, -0.1176, 0.1478, 0.05029, 0.08697, 0.1741, 0.05895, 0.1134, 0.7975, -0.5851, 0.8758, -0.7325, 1.019, -0.5996, 0.7975, -0.5851, 1.019, -0.5996, 0.8316, -0.4436, 0.364, 0.2684, 0.3266, 0.2307, 0.3926, 0.1926, 0.7975, -0.5851, 0.8316, -0.4436, 0.5961, -0.5246, -0.2188, 0.3629, -0.362, 0.5982, -0.399, 0.2849, 0.6639, 0.2728, 0.6405, 0.4407, 0.5579, 0.3571, 0.663, -0.2747, 0.7497, -0.1749, 0.6263, -0.2111, 0.6405, 0.4407, 0.7067, 0.4829, 0.4772, 0.5881, 0.08869, -0.4011, 0.1854, -0.4644, 0.2385, -0.388, 0.3648, -0.03418, 0.4788, -0.03151, 0.4094, 0.08101, 0.1478, 0.05029, 0.1571, 0.1865, 0.08697, 0.1741, 0.08869, -0.4011, -0.03485, -0.3696, -0.09428, -0.4697, -0.1589, -0.1976, -0.1371, -0.1178, -0.1762, -0.1176, 0.2768, 0.384, 0.269, 0.4333, 0.1453, 0.3875, 0.08869, -0.4011, -0.09428, -0.4697, 0.1854, -0.4644, 0.6639, 0.2728, 0.8146, 0.2686, 0.7543, 0.3706, -0.2224, 0.1287, -0.3208, 0.05661, -0.2088, 0.01592, -0.2224, 0.1287, -0.2088, 0.01592, -0.1576, 0.06014, -0.2224, 0.1287, -0.1576, 0.06014, -0.1526, 0.1225, 0.3266, 0.2307, 0.226, 0.09673, 0.4094, 0.08101, 0.7543, 0.3706, 0.8146, 0.2686, 0.9703, 0.2872, 0.4112, -0.1189, 0.5063, -0.189, 0.4788, -0.03151, 0.02551, 0.1764, 0.03809, 0.2801, -0.0405, 0.2504, -0.1126, 0.1007, -0.0405, 0.2504, -0.08765, 0.2817, 0.13, -0.2356, 0.07818, -0.2896, 0.1846, -0.2543, 0.5397, -0.612, 0.5388, -0.8392, 0.8758, -0.7325, 0.0596, -0.09504, -0.0887, -0.06556, -0.006919, -0.2561, 0.5397, -0.612, 0.8758, -0.7325, 0.7975, -0.5851, 0.5397, -0.612, 0.7975, -0.5851, 0.5961, -0.5246, 0.5397, -0.612, 0.2591, -0.7649, 0.5388, -0.8392, 0.9402, -0.349, 0.7497, -0.1749, 0.663, -0.2747, 0.2385, -0.388, 0.3542, -0.4196, 0.4754, -0.3332, 0.5942, 0.2384, 0.5579, 0.3571, 0.4348, 0.2451, 0.6293, 0.1254, 0.6639, 0.2728, 0.5942, 0.2384, 0.00421, 0.09197, -0.07878, 0.1005, -0.1137, 0.04101, 0.295, 0.3193, 0.3471, 0.3254, 0.31, 0.3684, 0.295, 0.3193, 0.31, 0.3684, 0.2768, 0.384, 0.2227, 0.7708, 0.1499, 0.6681, 0.4772, 0.5881, 0.295, 0.3193, 0.2768, 0.384, 0.1822, 0.2828, 0.295, 0.3193, 0.1822, 0.2828, 0.2809, 0.2748, -0.163, 0.3165, -0.1924, 0.2088, -0.08765, 0.2817, -0.163, 0.3165, -0.08765, 0.2817, -0.06126, 0.394, 0.4754, -0.3332, 0.663, -0.2747, 0.5523, -0.2497, -0.163, 0.3165, -0.06126, 0.394, -0.1285, 0.4055, -0.163, 0.3165, -0.1285, 0.4055, -0.2188, 0.3629, 0.02551, 0.1764, -0.07878, 0.1005, 0.00421, 0.09197, -0.163, 0.3165, -0.2188, 0.3629, -0.2338, 0.2043, -0.163, 0.3165, -0.2338, 0.2043, -0.1924, 0.2088, 0.02551, 0.1764, 0.09772, 0.2615, 0.03809, 0.2801, 0.01982, 0.3782, -0.0405, 0.2504, 0.04308, 0.3467, -0.03485, -0.3696, -0.1589, -0.1976, -0.2498, -0.2316, -0.1576, 0.06014, -0.1126, 0.1007, -0.1526, 0.1225, -0.1576, 0.06014, -0.1483, -0.02978, -0.1137, 0.04101, -0.1126, 0.1007, -0.07878, 0.1005, -0.0405, 0.2504, 0.01982, 0.3782, -0.007261, 0.3989, -0.08765, 0.2817, 0.01982, 0.3782, -0.08765, 0.2817, -0.0405, 0.2504, 0.9402, -0.349, 0.663, -0.2747, 0.8316, -0.4436, 0.1361, 0.4956, 0.1453, 0.3875, 0.269, 0.4333, 0.6639, 0.2728, 0.7543, 0.3706, 0.6405, 0.4407, 0.1361, 0.4956, 0.269, 0.4333, 0.2268, 0.5658, 0.2256, -0.2001, 0.1846, -0.2543, 0.332, -0.214, 0.2073, -0.07504, 0.1372, -0.05508, 0.2256, -0.2001, 0.6263, -0.2111, 0.5537, 0.009019, 0.5063, -0.189, 0.6293, 0.1254, 0.7293, 0.08676, 0.6639, 0.2728, 0.13, -0.2356, 0.2256, -0.2001, 0.1372, -0.05508, 0.555, 0.7325, 0.4772, 0.5881, 0.7067, 0.4829, -0.1483, -0.02978, -0.1762, -0.1176, -0.1371, -0.1178, 0.03809, 0.2801, 0.04308, 0.3467, -0.0405, 0.2504, 0.663, -0.2747, 0.4754, -0.3332, 0.8316, -0.4436, 0.1854, -0.4644, 0.5961, -0.5246, 0.3542, -0.4196, 0.01982, 0.3782, 0.1453, 0.3875, 0.1361, 0.4956, -0.06126, 0.394, -0.08765, 0.2817, -0.007261, 0.3989, 0.5579, 0.3571, 0.4305, 0.4775, 0.3877, 0.3857, 0.01982, 0.3782, 0.1361, 0.4956, -0.007261, 0.3989, -0.1526, 0.1225, -0.1126, 0.1007, -0.08765, 0.2817, 0.2227, 0.7708, 0.555, 0.7325, 0.3042, 0.924, 0.2843, -0.288, 0.332, -0.214, 0.1846, -0.2543, 0.6293, 0.1254, 0.6144, 0.03779, 0.6877, -0.05628, 0.5579, 0.3571, 0.6405, 0.4407, 0.4305, 0.4775, 0.5537, 0.009019, 0.4788, -0.03151, 0.5063, -0.189, 0.3877, 0.3857, 0.3471, 0.3254, 0.4348, 0.2451, 0.2768, 0.384, 0.1453, 0.3875, 0.1822, 0.2828, 0.2073, -0.07504, 0.2256, -0.2001, 0.2958, -0.1169, -0.2188, 0.3629, -0.08397, 0.6393, -0.362, 0.5982, 0.7293, 0.08676, 0.6877, -0.05628, 0.7497, -0.1749, 0.7293, 0.08676, 0.7497, -0.1749, 0.8963, 0.01384, 0.7293, 0.08676, 0.8963, 0.01384, 0.8146, 0.2686, 0.7293, 0.08676, 0.8146, 0.2686, 0.6639, 0.2728, 0.3542, -0.4196, 0.5961, -0.5246, 0.4754, -0.3332, 0.3266, 0.2307, 0.2809, 0.2748, 0.1571, 0.1865, -0.2338, 0.2043, -0.399, 0.2849, -0.3208, 0.05661, 0.3042, 0.924, 0.555, 0.7325, 0.5833, 1.076, 0.05153, -0.58, 0.1854, -0.4644, -0.09428, -0.4697, 0.6263, -0.2111, 0.5063, -0.189, 0.5523, -0.2497, 0.1478, 0.05029, 0.05895, 0.1134, 0.1372, -0.05508, 0.13, -0.2356, 0.1372, -0.05508, 0.0596, -0.09504, -0.2338, 0.2043, -0.3208, 0.05661, -0.2224, 0.1287, -0.399, 0.2849, -0.362, 0.5982, -0.7724, 0.5887, 0.2385, -0.388, 0.4754, -0.3332, 0.2843, -0.288, 0.5063, -0.189, 0.332, -0.214, 0.2843, -0.288, 0.7543, 0.3706, 0.831, 0.402, 0.7067, 0.4829, 0.5063, -0.189, 0.2843, -0.288, 0.5523, -0.2497, -0.09428, -0.4697, -0.03485, -0.3696, -0.2498, -0.2316, 0.31, 0.3684, 0.269, 0.4333, 0.2768, 0.384, 0.07818, -0.2896, 0.2843, -0.288, 0.1846, -0.2543, 0.5537, 0.009019, 0.6144, 0.03779, 0.6293, 0.1254, 0.5961, -0.5246, 0.8316, -0.4436, 0.4754, -0.3332, 0.3266, 0.2307, 0.1571, 0.1865, 0.226, 0.09673, 0.3266, 0.2307, 0.4094, 0.08101, 0.3926, 0.1926, 0.07818, -0.2896, -0.03485, -0.3696, 0.08869, -0.4011, 0.07818, -0.2896, 0.08869, -0.4011, 0.2843, -0.288, 0.13, -0.2356, -0.006919, -0.2561, 0.07818, -0.2896, 0.3648, -0.03418, 0.2958, -0.1169, 0.4112, -0.1189, 0.2073, -0.07504, 0.2958, -0.1169, 0.2609, -0.03279, -0.3335, -0.1599, -0.2498, -0.2316, -0.2424, -0.1211, -0.5267, -0.2928, -0.2498, -0.2316, -0.3335, -0.1599, -0.006919, -0.2561, -0.1589, -0.1976, -0.03485, -0.3696, 0.364, 0.2684, 0.2809, 0.2748, 0.3266, 0.2307, 0.2256, -0.2001, 0.332, -0.214, 0.2958, -0.1169, -0.7132, 0.2214, -0.4455, -0.1336, -0.399, 0.2849, 0.1822, 0.2828, 0.09772, 0.2615, 0.1571, 0.1865, -0.09689, -0.1729, -0.006919, -0.2561, -0.0887, -0.06556, 0.1478, 0.05029, 0.226, 0.09673, 0.1571, 0.1865, 0.31, 0.3684, 0.3471, 0.3254, 0.3877, 0.3857, -0.09689, -0.1729, -0.0887, -0.06556, -0.1371, -0.1178, -0.2424, -0.1211, -0.3208, 0.05661, -0.3335, -0.1599, -0.09689, -0.1729, -0.1371, -0.1178, -0.1589, -0.1976, 0.01982, 0.3782, 0.04308, 0.3467, 0.1453, 0.3875, 0.00421, 0.09197, -0.1137, 0.04101, -0.0887, -0.06556, 0.03344, 0.01057, 0.1372, -0.05508, 0.05895, 0.1134, 0.4112, -0.1189, 0.2958, -0.1169, 0.332, -0.214, -0.1137, 0.04101, -0.07878, 0.1005, -0.1126, 0.1007, 0.7543, 0.3706, 0.9703, 0.2872, 0.831, 0.402, 0.1453, 0.3875, 0.09772, 0.2615, 0.1822, 0.2828, 0.02551, 0.1764, -0.0405, 0.2504, -0.07878, 0.1005, -0.1137, 0.04101, -0.1483, -0.02978, -0.0887, -0.06556, 0.00421, 0.09197, 0.05895, 0.1134, 0.02551, 0.1764, 0.364, 0.2684, 0.295, 0.3193, 0.2809, 0.2748, -0.1924, 0.2088, -0.2338, 0.2043, -0.2224, 0.1287, 0.05153, -0.58, 0.2591, -0.7649, 0.5397, -0.612, 0.05153, -0.58, 0.5397, -0.612, 0.5961, -0.5246, 0.05153, -0.58, 0.5961, -0.5246, 0.1854, -0.4644, -0.006919, -0.2561, -0.09689, -0.1729, -0.1589, -0.1976, -0.1924, 0.2088, -0.1526, 0.1225, -0.08765, 0.2817, 0.0596, -0.09504, 0.1372, -0.05508, 0.03344, 0.01057, -0.2188, 0.3629, -0.399, 0.2849, -0.2338, 0.2043, 0.6293, 0.1254, 0.6877, -0.05628, 0.7293, 0.08676, -0.1589, -0.1976, -0.1762, -0.1176, -0.2424, -0.1211, -0.0887, -0.06556, -0.1483, -0.02978, -0.1371, -0.1178, -0.1483, -0.02978, -0.2088, 0.01592, -0.2424, -0.1211, -0.2424, -0.1211, -0.2088, 0.01592, -0.3208, 0.05661, -0.1589, -0.1976, -0.2424, -0.1211, -0.2498, -0.2316, -0.4455, -0.1336, -0.3208, 0.05661, -0.399, 0.2849, 0.3648, -0.03418, 0.2609, -0.03279, 0.2958, -0.1169, 0.13, -0.2356, 0.1846, -0.2543, 0.2256, -0.2001, -0.1576, 0.06014, -0.1137, 0.04101, -0.1126, 0.1007, 0.4754, -0.3332, 0.5523, -0.2497, 0.2843, -0.288, 0.3648, -0.03418, 0.4112, -0.1189, 0.4788, -0.03151, 0.364, 0.2684, 0.3471, 0.3254, 0.295, 0.3193, 0.555, 0.7325, 0.9569, 0.9388, 0.5833, 1.076, 0.663, -0.2747, 0.6263, -0.2111, 0.5523, -0.2497, 0.5537, 0.009019, 0.6877, -0.05628, 0.6144, 0.03779, 0.9402, -0.349, 0.8316, -0.4436, 1.019, -0.5996, 0.1571, 0.1865, 0.09772, 0.2615, 0.08697, 0.1741, 0.00421, 0.09197, -0.0887, -0.06556, 0.03344, 0.01057, 0.08697, 0.1741, 0.09772, 0.2615, 0.02551, 0.1764, 0.4112, -0.1189, 0.332, -0.214, 0.5063, -0.189, 0.08697, 0.1741, 0.02551, 0.1764, 0.05895, 0.1134, 0.1822, 0.2828, 0.1571, 0.1865, 0.2809, 0.2748, 0.1478, 0.05029, 0.1372, -0.05508, 0.2073, -0.07504, 0.1478, 0.05029, 0.2073, -0.07504, 0.2609, -0.03279, 0.3877, 0.3857, 0.4348, 0.2451, 0.5579, 0.3571, 0.1478, 0.05029, 0.2609, -0.03279, 0.226, 0.09673, -0.006919, -0.2561, -0.03485, -0.3696, 0.07818, -0.2896, 0.4094, 0.08101, 0.226, 0.09673, 0.2609, -0.03279, 0.2268, 0.5658, 0.4772, 0.5881, 0.1499, 0.6681, 0.4797, 0.1706, 0.3926, 0.1926, 0.4094, 0.08101, 0.4797, 0.1706, 0.4094, 0.08101, 0.5537, 0.009019, 0.4797, 0.1706, 0.5537, 0.009019, 0.6293, 0.1254, 0.4797, 0.1706, 0.6293, 0.1254, 0.5942, 0.2384, 0.4797, 0.1706, 0.5942, 0.2384, 0.4348, 0.2451, -0.6627, -0.1348, -0.5267, -0.2928, -0.4455, -0.1336, 0.4797, 0.1706, 0.4348, 0.2451, 0.3926, 0.1926, 0.03809, 0.2801, 0.09772, 0.2615, 0.1453, 0.3875, 0.6405, 0.4407, 0.4772, 0.5881, 0.4305, 0.4775, -0.1285, 0.4055, -0.06126, 0.394, -0.01037, 0.4665, 0.2385, -0.388, 0.2843, -0.288, 0.08869, -0.4011, -0.1285, 0.4055, -0.01037, 0.4665, 0.02767, 0.6978, -0.1285, 0.4055, 0.02767, 0.6978, -0.08397, 0.6393, -0.1285, 0.4055, -0.08397, 0.6393, -0.2188, 0.3629, 0.269, 0.4333, 0.4305, 0.4775, 0.2268, 0.5658, 0.6263, -0.2111, 0.7497, -0.1749, 0.6877, -0.05628, -0.01037, 0.4665, -0.06126, 0.394, -0.007261, 0.3989, 0.1453, 0.3875, 0.04308, 0.3467, 0.03809, 0.2801, -0.01037, 0.4665, -0.007261, 0.3989, 0.1361, 0.4956, -0.01037, 0.4665, 0.1361, 0.4956, 0.1182, 0.5583, 0.31, 0.3684, 0.3877, 0.3857, 0.269, 0.4333, 0.269, 0.4333, 0.3877, 0.3857, 0.4305, 0.4775, -0.1576, 0.06014, -0.2088, 0.01592, -0.1483, -0.02978, 0.6263, -0.2111, 0.6877, -0.05628, 0.5537, 0.009019, -0.4455, -0.1336, -0.3335, -0.1599, -0.3208, 0.05661, 0.364, 0.2684, 0.3926, 0.1926, 0.4348, 0.2451, 0.1182, 0.5583, 0.1361, 0.4956, 0.2268, 0.5658, 0.03344, 0.01057, 0.05895, 0.1134, 0.00421, 0.09197, 0.1182, 0.5583, 0.2268, 0.5658, 0.1499, 0.6681, 0.0596, -0.09504, 0.03344, 0.01057, -0.0887, -0.06556, 0.1182, 0.5583, 0.1499, 0.6681, -0.01037, 0.4665, -0.5267, -0.2928, -0.3335, -0.1599, -0.4455, -0.1336, 1.019, 0.5258, 0.555, 0.7325, 0.7067, 0.4829, 1.019, 0.5258, 0.7067, 0.4829, 0.831, 0.402, 1.019, 0.5258, 0.831, 0.402, 0.9703, 0.2872, 0.5942, 0.2384, 0.6639, 0.2728, 0.5579, 0.3571, 0.5537, 0.009019, 0.4094, 0.08101, 0.4788, -0.03151, 0.2268, 0.5658, 0.4305, 0.4775, 0.4772, 0.5881, 0.364, 0.2684, 0.4348, 0.2451, 0.3471, 0.3254, 1.019, 0.5258, 0.9569, 0.9388, 0.555, 0.7325, 0.1854, -0.4644, 0.3542, -0.4196, 0.2385, -0.388, -0.399, 0.2849, -0.7724, 0.5887, -0.7132, 0.2214, 0.8963, 0.01384, 0.9703, 0.2872, 0.8146, 0.2686, 0.7543, 0.3706, 0.7067, 0.4829, 0.6405, 0.4407])
me_rockflat96.materials.append(mat_rock_brown_01)
me_rockflat96.use_remesh_preserve_volume = False
me_rockflat96.use_remesh_preserve_attributes = False
me_rockflat96.use_mirror_vertex_groups = False
me_rockflat96.update()

# ---- objects
ob_base01 = bpy.data.objects.new('base01', None)
ob_collision_1 = bpy.data.objects.new('collision-1', None)
ob_start01 = bpy.data.objects.new('start01', None)
ob_collisionmesh_1 = bpy.data.objects.new('collisionmesh-1', me_collisionmesh_1)
ob_rockflat8 = bpy.data.objects.new('rockflat8', me_rockflat8)
ob_rockflat96 = bpy.data.objects.new('rockflat96', me_rockflat96)
ob_nulldetail0 = bpy.data.objects.new('nulldetail0', None)
ob_detail96 = bpy.data.objects.new('detail96', None)
ob_detail8 = bpy.data.objects.new('detail8', None)
ob_hemi = bpy.data.objects.new('Hemi', light_hemi)

# ---- transforms, parenting, visibility, modifiers, constraints
ob_base01.location = (0.0, 0.0, 0.0)
ob_base01.empty_image_offset = (0.0, 0.0)
ob_base01.lineart.crease_threshold = 0.0
ob_collision_1.parent = ob_base01
ob_collision_1.location = (0.0, 0.0, 0.0)
ob_collision_1.empty_image_offset = (0.0, 0.0)
ob_collision_1.lineart.crease_threshold = 0.0
ob_start01.parent = ob_base01
ob_start01.location = (0.0, 0.0, 0.0)
ob_start01.empty_image_offset = (0.0, 0.0)
ob_start01.lineart.crease_threshold = 0.0
ob_collisionmesh_1.parent = ob_start01
ob_collisionmesh_1.location = (0.0, 0.0, 0.4569)
ob_collisionmesh_1.lineart.crease_threshold = 0.0
ob_rockflat8.parent = ob_start01
ob_rockflat8.location = (0.0, 0.0, 0.4569)
ob_rockflat8.lineart.crease_threshold = 0.0
ob_rockflat96.parent = ob_start01
ob_rockflat96.location = (0.0, 0.0, 0.4569)
ob_rockflat96.lineart.crease_threshold = 0.0
ob_nulldetail0.parent = ob_base01
ob_nulldetail0.location = (0.0, 0.0, 0.0)
ob_nulldetail0.empty_image_offset = (0.0, 0.0)
ob_nulldetail0.lineart.crease_threshold = 0.0
ob_detail96.parent = ob_base01
ob_detail96.location = (0.0, 0.0, 0.0)
ob_detail96.empty_image_offset = (0.0, 0.0)
ob_detail96.lineart.crease_threshold = 0.0
ob_detail8.parent = ob_base01
ob_detail8.location = (0.0, 0.0, 0.0)
ob_detail8.empty_image_offset = (0.0, 0.0)
ob_detail8.lineart.crease_threshold = 0.0
ob_hemi.location = (6.038, -1.989, 1.759)
ob_hemi.lineart.crease_threshold = 0.0

# ---- collection membership
col_collection_1.objects.link(ob_base01)
col_collection_1.objects.link(ob_collision_1)
col_collection_1.objects.link(ob_start01)
col_collection_1.objects.link(ob_collisionmesh_1)
col_collection_1.objects.link(ob_rockflat8)
col_collection_1.objects.link(ob_rockflat96)
col_collection_1.objects.link(ob_nulldetail0)
col_collection_1.objects.link(ob_detail96)
col_collection_1.objects.link(ob_detail8)
col_collection_1.objects.link(ob_hemi)

# ---- scene / render settings (as saved in the file)
scene.frame_start = 1; scene.frame_end = 250; scene.frame_set(1)
scene.render.engine = 'BLENDER_EEVEE_NEXT'
scene.render.image_settings.color_mode = 'RGB'
scene.render.image_settings.compression = 90
scene.render.resolution_percentage = 50
scene.render.dither_intensity = 0.0
scene.render.bake_margin = 2
scene.render.bake_bias = 0.0
scene.cycles.use_denoising = False
scene.cycles.samples = 10
scene.cycles.sampling_pattern = 'TABULATED_SOBOL'
scene.cycles.light_sampling_threshold = 0.0
scene.cycles.use_adaptive_sampling = False
scene.cycles.use_light_tree = False
scene.cycles.blur_glossy = 0.0
scene.cycles.volume_bounces = 1
scene.cycles.pixel_filter_type = 'GAUSSIAN'
scene.cycles.sample_clamp_indirect = 0.0
scene.view_settings.view_transform = 'Standard'
bpy.context.view_layer.update()

# ---- added for rendering (the .blend has no active camera): camera
cam_auto = bpy.data.cameras.new('AutoCamera')
cam_auto.lens = 50.0
cam_auto.sensor_width = 36.0
cam_auto.clip_end = 1000.0
ob_auto_camera = bpy.data.objects.new('AutoCamera', cam_auto)
scene.collection.objects.link(ob_auto_camera)
ob_auto_camera.location = (4.36796, -4.96957, 3.97691)
ob_auto_camera.rotation_euler = (1.09748, -7.21219e-08, 0.694738)
scene.camera = ob_auto_camera
bpy.context.view_layer.update()
